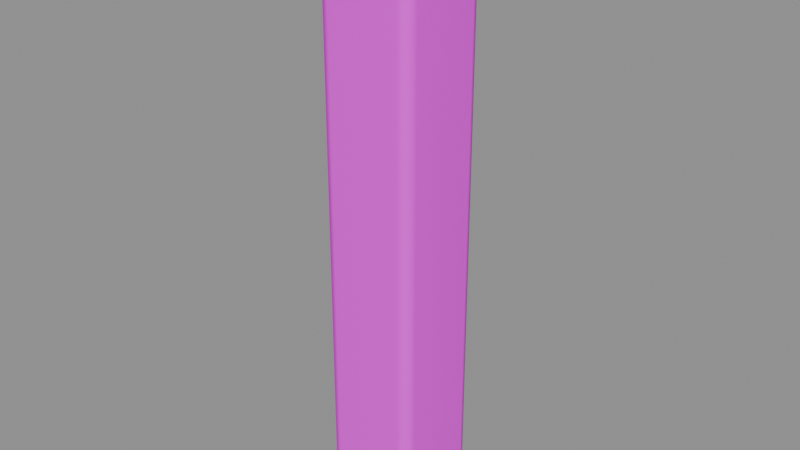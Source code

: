 # Source: parapet_post.blend  (saved by Blender 5.2.45; exported with 4.5.12 LTS)
import bpy
from mathutils import Matrix  # noqa: F401  (used for matrix-valued properties, if any)

bpy.ops.wm.read_factory_settings(use_empty=True)
scene = bpy.context.scene
scene.name = 'Component_parapet_post'

# ---- collections
col_sea_scene_solar_parapet_post = bpy.data.collections.new('SEA-SCENE-SOLAR-PARAPET-POST'); scene.collection.children.link(col_sea_scene_solar_parapet_post)

# ---- images (referenced by path relative to the original .blend; pixels are not part of the script)
import os
ASSET_DIR = os.environ.get("B2B_ASSET_DIR", "")  # directory of the original .blend (textures are referenced by path, not embedded)
HERE = os.path.dirname(os.path.abspath(__file__))  # packed textures are extracted next to this script under _unpacked/

def load_image(name, relpath, width, height, colorspace="sRGB"):
    """Load a texture the original file referenced (path relative to the .blend, or extracted next to this script)."""
    p = next((c for c in (os.path.join(HERE, relpath), os.path.join(ASSET_DIR, relpath)) if relpath and os.path.exists(c)), "")
    if p:
        img = bpy.data.images.load(p, check_existing=True)
        img.name = name
    else:  # same state as the original file: an image datablock whose file is absent (Cycles renders it pink)
        img = bpy.data.images.new(name, width, height)
        img.source = "FILE"
        img.filepath = "//" + (relpath or name)
    img.colorspace_settings.name = colorspace
    return img
img_sea______8x8 = load_image('SEA_公共色板_8x8', 'sea_cozy_8x8_512.png', 1024, 1024, 'sRGB')

# ---- materials (node trees are filled in below, after node groups)
mat_sea_matte = bpy.data.materials.new('SEA_Matte')

# ---- material node trees
mat_sea_matte.use_nodes = True; mat_sea_matte.node_tree.nodes.clear()
_N = mat_sea_matte.node_tree.nodes; _L = mat_sea_matte.node_tree.links
n0 = _N.new('ShaderNodeBsdfPrincipled'); n0.name = 'Principled BSDF'; n0.location = (0, 0)
n0.inputs[2].default_value = 0.74
n0.inputs[10].default_value = 0.005
n1 = _N.new('ShaderNodeTexImage'); n1.name = 'Image Texture'; n1.location = (0, 0)
n1.image = img_sea______8x8
n1.interpolation = 'Closest'
n1.extension = 'EXTEND'
n2 = _N.new('ShaderNodeUVMap'); n2.name = 'UV Map'; n2.location = (0, 0)
n2.width = 160
n2.uv_map = 'PaletteUV'
n3 = _N.new('ShaderNodeOutputMaterial'); n3.name = 'Material Output'; n3.location = (0, 0)
_L.new(n2.outputs[0], n1.inputs[0])
_L.new(n1.outputs[0], n0.inputs[0])
_L.new(n0.outputs[0], n3.inputs[0])
n3.is_active_output = True

# ---- meshes
me_parapet_post_body_mesh = bpy.data.meshes.new('parapet_post_body_mesh')
me_parapet_post_body_mesh.from_pydata([(-0.068, -0.068, 0.0), (-0.068, -0.09, 0.022), (-0.09, -0.068, 0.022), (-0.068, -0.08356, 0.006444), (-0.0807, -0.0807, 0.009298), (-0.08356, -0.08356, 0.022), (-0.08356, -0.068, 0.006444), (-0.068, -0.09, 1.018), (-0.068, -0.068, 1.04), (-0.09, -0.068, 1.018), (-0.068, -0.08356, 1.034), (-0.0807, -0.0807, 1.031), (-0.08356, -0.068, 1.034), (-0.08356, -0.08356, 1.018), (-0.068, 0.068, 0.0), (-0.09, 0.068, 0.022), (-0.068, 0.09, 0.022), (-0.08356, 0.068, 0.006444), (-0.0807, 0.0807, 0.009298), (-0.08356, 0.08356, 0.022), (-0.068, 0.08356, 0.006444), (-0.068, 0.068, 1.04), (-0.068, 0.09, 1.018), (-0.09, 0.068, 1.018), (-0.068, 0.08356, 1.034), (-0.0807, 0.0807, 1.031), (-0.08356, 0.08356, 1.018), (-0.08356, 0.068, 1.034), (0.068, -0.068, 0.0), (0.09, -0.068, 0.022), (0.068, -0.09, 0.022), (0.08356, -0.068, 0.006444), (0.0807, -0.0807, 0.009298), (0.08356, -0.08356, 0.022), (0.068, -0.08356, 0.006444), (0.068, -0.068, 1.04), (0.068, -0.09, 1.018), (0.09, -0.068, 1.018), (0.068, -0.08356, 1.034), (0.0807, -0.0807, 1.031), (0.08356, -0.08356, 1.018), (0.08356, -0.068, 1.034), (0.068, 0.068, 0.0), (0.068, 0.09, 0.022), (0.09, 0.068, 0.022), (0.068, 0.08356, 0.006444), (0.0807, 0.0807, 0.009298), (0.08356, 0.08356, 0.022), (0.08356, 0.068, 0.006444), (0.068, 0.068, 1.04), (0.09, 0.068, 1.018), (0.068, 0.09, 1.018), (0.08356, 0.068, 1.034), (0.0807, 0.0807, 1.031), (0.08356, 0.08356, 1.018), (0.068, 0.08356, 1.034), (-0.09, -0.09, 1.04), (-0.09, -0.11, 1.06), (-0.11, -0.09, 1.06), (-0.09, -0.1041, 1.046), (-0.1015, -0.1015, 1.048), (-0.1041, -0.1041, 1.06), (-0.1041, -0.09, 1.046), (-0.09, -0.11, 1.09), (-0.09, -0.09, 1.11), (-0.11, -0.09, 1.09), (-0.09, -0.1041, 1.104), (-0.1015, -0.1015, 1.102), (-0.1041, -0.09, 1.104), (-0.1041, -0.1041, 1.09), (-0.09, 0.09, 1.04), (-0.11, 0.09, 1.06), (-0.09, 0.11, 1.06), (-0.1041, 0.09, 1.046), (-0.1015, 0.1015, 1.048), (-0.1041, 0.1041, 1.06), (-0.09, 0.1041, 1.046), (-0.09, 0.09, 1.11), (-0.09, 0.11, 1.09), (-0.11, 0.09, 1.09), (-0.09, 0.1041, 1.104), (-0.1015, 0.1015, 1.102), (-0.1041, 0.1041, 1.09), (-0.1041, 0.09, 1.104), (0.09, -0.09, 1.04), (0.11, -0.09, 1.06), (0.09, -0.11, 1.06), (0.1041, -0.09, 1.046), (0.1015, -0.1015, 1.048), (0.1041, -0.1041, 1.06), (0.09, -0.1041, 1.046), (0.09, -0.09, 1.11), (0.09, -0.11, 1.09), (0.11, -0.09, 1.09), (0.09, -0.1041, 1.104), (0.1015, -0.1015, 1.102), (0.1041, -0.1041, 1.09), (0.1041, -0.09, 1.104), (0.09, 0.09, 1.04), (0.09, 0.11, 1.06), (0.11, 0.09, 1.06), (0.09, 0.1041, 1.046), (0.1015, 0.1015, 1.048), (0.1041, 0.1041, 1.06), (0.1041, 0.09, 1.046), (0.09, 0.09, 1.11), (0.11, 0.09, 1.09), (0.09, 0.11, 1.09), (0.1041, 0.09, 1.104), (0.1015, 0.1015, 1.102), (0.1041, 0.1041, 1.09), (0.09, 0.1041, 1.104)], [], [(0, 3, 4, 6), (1, 5, 4, 3), (2, 6, 4, 5), (7, 10, 11, 13), (8, 12, 11, 10), (9, 13, 11, 12), (14, 17, 18, 20), (15, 19, 18, 17), (16, 20, 18, 19), (21, 24, 25, 27), (22, 26, 25, 24), (23, 27, 25, 26), (28, 31, 32, 34), (29, 33, 32, 31), (30, 34, 32, 33), (35, 38, 39, 41), (36, 40, 39, 38), (37, 41, 39, 40), (42, 45, 46, 48), (43, 47, 46, 45), (44, 48, 46, 47), (49, 52, 53, 55), (50, 54, 53, 52), (51, 55, 53, 54), (14, 0, 6, 17), (17, 6, 2, 15), (1, 7, 13, 5), (5, 13, 9, 2), (8, 21, 27, 12), (12, 27, 23, 9), (22, 16, 19, 26), (26, 19, 15, 23), (42, 14, 20, 45), (45, 20, 16, 43), (21, 49, 55, 24), (24, 55, 51, 22), (50, 44, 47, 54), (54, 47, 43, 51), (28, 42, 48, 31), (31, 48, 44, 29), (49, 35, 41, 52), (52, 41, 37, 50), (36, 30, 33, 40), (40, 33, 29, 37), (0, 28, 34, 3), (3, 34, 30, 1), (35, 8, 10, 38), (38, 10, 7, 36), (14, 42, 28, 0), (2, 9, 23, 15), (30, 36, 7, 1), (49, 21, 8, 35), (16, 22, 51, 43), (44, 50, 37, 29), (56, 59, 60, 62), (57, 61, 60, 59), (58, 62, 60, 61), (63, 66, 67, 69), (64, 68, 67, 66), (65, 69, 67, 68), (70, 73, 74, 76), (71, 75, 74, 73), (72, 76, 74, 75), (77, 80, 81, 83), (78, 82, 81, 80), (79, 83, 81, 82), (84, 87, 88, 90), (85, 89, 88, 87), (86, 90, 88, 89), (91, 94, 95, 97), (92, 96, 95, 94), (93, 97, 95, 96), (98, 101, 102, 104), (99, 103, 102, 101), (100, 104, 102, 103), (105, 108, 109, 111), (106, 110, 109, 108), (107, 111, 109, 110), (70, 56, 62, 73), (73, 62, 58, 71), (57, 63, 69, 61), (61, 69, 65, 58), (64, 77, 83, 68), (68, 83, 79, 65), (78, 72, 75, 82), (82, 75, 71, 79), (98, 70, 76, 101), (101, 76, 72, 99), (77, 105, 111, 80), (80, 111, 107, 78), (106, 100, 103, 110), (110, 103, 99, 107), (84, 98, 104, 87), (87, 104, 100, 85), (105, 91, 97, 108), (108, 97, 93, 106), (92, 86, 89, 96), (96, 89, 85, 93), (56, 84, 90, 59), (59, 90, 86, 57), (91, 64, 66, 94), (94, 66, 63, 92), (70, 98, 84, 56), (58, 65, 79, 71), (86, 92, 63, 57), (105, 77, 64, 91), (72, 78, 107, 99), (100, 106, 93, 85)])
me_parapet_post_body_mesh.polygons.foreach_set('use_smooth', [True] * 108)
_uv = me_parapet_post_body_mesh.uv_layers.new(name='PaletteUV')
_uv.uv.foreach_set('vector', [0.0845, 0.9375, 0.0625, 0.9595, 0.0405, 0.9375, 0.0625, 0.9155, 0.0845, 0.9375, 0.0625, 0.9595, 0.0405, 0.9375, 0.0625, 0.9155, 0.0845, 0.9375, 0.0625, 0.9595, 0.0405, 0.9375, 0.0625, 0.9155, 0.0845, 0.9375, 0.0625, 0.9595, 0.0405, 0.9375, 0.0625, 0.9155, 0.0845, 0.9375, 0.0625, 0.9595, 0.0405, 0.9375, 0.0625, 0.9155, 0.0845, 0.9375, 0.0625, 0.9595, 0.0405, 0.9375, 0.0625, 0.9155, 0.0845, 0.9375, 0.0625, 0.9595, 0.0405, 0.9375, 0.0625, 0.9155, 0.0845, 0.9375, 0.0625, 0.9595, 0.0405, 0.9375, 0.0625, 0.9155, 0.0845, 0.9375, 0.0625, 0.9595, 0.0405, 0.9375, 0.0625, 0.9155, 0.0845, 0.9375, 0.0625, 0.9595, 0.0405, 0.9375, 0.0625, 0.9155, 0.0845, 0.9375, 0.0625, 0.9595, 0.0405, 0.9375, 0.0625, 0.9155, 0.0845, 0.9375, 0.0625, 0.9595, 0.0405, 0.9375, 0.0625, 0.9155, 0.0845, 0.9375, 0.0625, 0.9595, 0.0405, 0.9375, 0.0625, 0.9155, 0.0845, 0.9375, 0.0625, 0.9595, 0.0405, 0.9375, 0.0625, 0.9155, 0.0845, 0.9375, 0.0625, 0.9595, 0.0405, 0.9375, 0.0625, 0.9155, 0.0845, 0.9375, 0.0625, 0.9595, 0.0405, 0.9375, 0.0625, 0.9155, 0.0845, 0.9375, 0.0625, 0.9595, 0.0405, 0.9375, 0.0625, 0.9155, 0.0845, 0.9375, 0.0625, 0.9595, 0.0405, 0.9375, 0.0625, 0.9155, 0.0845, 0.9375, 0.0625, 0.9595, 0.0405, 0.9375, 0.0625, 0.9155, 0.0845, 0.9375, 0.0625, 0.9595, 0.0405, 0.9375, 0.0625, 0.9155, 0.0845, 0.9375, 0.0625, 0.9595, 0.0405, 0.9375, 0.0625, 0.9155, 0.0845, 0.9375, 0.0625, 0.9595, 0.0405, 0.9375, 0.0625, 0.9155, 0.0845, 0.9375, 0.0625, 0.9595, 0.0405, 0.9375, 0.0625, 0.9155, 0.0845, 0.9375, 0.0625, 0.9595, 0.0405, 0.9375, 0.0625, 0.9155, 0.0845, 0.9375, 0.0625, 0.9595, 0.0405, 0.9375, 0.0625, 0.9155, 0.0845, 0.9375, 0.0625, 0.9595, 0.0405, 0.9375, 0.0625, 0.9155, 0.0845, 0.9375, 0.0625, 0.9595, 0.0405, 0.9375, 0.0625, 0.9155, 0.0845, 0.9375, 0.0625, 0.9595, 0.0405, 0.9375, 0.0625, 0.9155, 0.0845, 0.9375, 0.0625, 0.9595, 0.0405, 0.9375, 0.0625, 0.9155, 0.0845, 0.9375, 0.0625, 0.9595, 0.0405, 0.9375, 0.0625, 0.9155, 0.0845, 0.9375, 0.0625, 0.9595, 0.0405, 0.9375, 0.0625, 0.9155, 0.0845, 0.9375, 0.0625, 0.9595, 0.0405, 0.9375, 0.0625, 0.9155, 0.0845, 0.9375, 0.0625, 0.9595, 0.0405, 0.9375, 0.0625, 0.9155, 0.0845, 0.9375, 0.0625, 0.9595, 0.0405, 0.9375, 0.0625, 0.9155, 0.0845, 0.9375, 0.0625, 0.9595, 0.0405, 0.9375, 0.0625, 0.9155, 0.0845, 0.9375, 0.0625, 0.9595, 0.0405, 0.9375, 0.0625, 0.9155, 0.0845, 0.9375, 0.0625, 0.9595, 0.0405, 0.9375, 0.0625, 0.9155, 0.0845, 0.9375, 0.0625, 0.9595, 0.0405, 0.9375, 0.0625, 0.9155, 0.0845, 0.9375, 0.0625, 0.9595, 0.0405, 0.9375, 0.0625, 0.9155, 0.0845, 0.9375, 0.0625, 0.9595, 0.0405, 0.9375, 0.0625, 0.9155, 0.0845, 0.9375, 0.0625, 0.9595, 0.0405, 0.9375, 0.0625, 0.9155, 0.0845, 0.9375, 0.0625, 0.9595, 0.0405, 0.9375, 0.0625, 0.9155, 0.0845, 0.9375, 0.0625, 0.9595, 0.0405, 0.9375, 0.0625, 0.9155, 0.0845, 0.9375, 0.0625, 0.9595, 0.0405, 0.9375, 0.0625, 0.9155, 0.0845, 0.9375, 0.0625, 0.9595, 0.0405, 0.9375, 0.0625, 0.9155, 0.0845, 0.9375, 0.0625, 0.9595, 0.0405, 0.9375, 0.0625, 0.9155, 0.0845, 0.9375, 0.0625, 0.9595, 0.0405, 0.9375, 0.0625, 0.9155, 0.0845, 0.9375, 0.0625, 0.9595, 0.0405, 0.9375, 0.0625, 0.9155, 0.0845, 0.9375, 0.0625, 0.9595, 0.0405, 0.9375, 0.0625, 0.9155, 0.0845, 0.9375, 0.0625, 0.9595, 0.0405, 0.9375, 0.0625, 0.9155, 0.0845, 0.9375, 0.0625, 0.9595, 0.0405, 0.9375, 0.0625, 0.9155, 0.0845, 0.9375, 0.0625, 0.9595, 0.0405, 0.9375, 0.0625, 0.9155, 0.0845, 0.9375, 0.0625, 0.9595, 0.0405, 0.9375, 0.0625, 0.9155, 0.0845, 0.9375, 0.0625, 0.9595, 0.0405, 0.9375, 0.0625, 0.9155, 0.5845, 0.9375, 0.5625, 0.9595, 0.5405, 0.9375, 0.5625, 0.9155, 0.5845, 0.9375, 0.5625, 0.9595, 0.5405, 0.9375, 0.5625, 0.9155, 0.5845, 0.9375, 0.5625, 0.9595, 0.5405, 0.9375, 0.5625, 0.9155, 0.5845, 0.9375, 0.5625, 0.9595, 0.5405, 0.9375, 0.5625, 0.9155, 0.5845, 0.9375, 0.5625, 0.9595, 0.5405, 0.9375, 0.5625, 0.9155, 0.5845, 0.9375, 0.5625, 0.9595, 0.5405, 0.9375, 0.5625, 0.9155, 0.5845, 0.9375, 0.5625, 0.9595, 0.5405, 0.9375, 0.5625, 0.9155, 0.5845, 0.9375, 0.5625, 0.9595, 0.5405, 0.9375, 0.5625, 0.9155, 0.5845, 0.9375, 0.5625, 0.9595, 0.5405, 0.9375, 0.5625, 0.9155, 0.5845, 0.9375, 0.5625, 0.9595, 0.5405, 0.9375, 0.5625, 0.9155, 0.5845, 0.9375, 0.5625, 0.9595, 0.5405, 0.9375, 0.5625, 0.9155, 0.5845, 0.9375, 0.5625, 0.9595, 0.5405, 0.9375, 0.5625, 0.9155, 0.5845, 0.9375, 0.5625, 0.9595, 0.5405, 0.9375, 0.5625, 0.9155, 0.5845, 0.9375, 0.5625, 0.9595, 0.5405, 0.9375, 0.5625, 0.9155, 0.5845, 0.9375, 0.5625, 0.9595, 0.5405, 0.9375, 0.5625, 0.9155, 0.5845, 0.9375, 0.5625, 0.9595, 0.5405, 0.9375, 0.5625, 0.9155, 0.5845, 0.9375, 0.5625, 0.9595, 0.5405, 0.9375, 0.5625, 0.9155, 0.5845, 0.9375, 0.5625, 0.9595, 0.5405, 0.9375, 0.5625, 0.9155, 0.5845, 0.9375, 0.5625, 0.9595, 0.5405, 0.9375, 0.5625, 0.9155, 0.5845, 0.9375, 0.5625, 0.9595, 0.5405, 0.9375, 0.5625, 0.9155, 0.5845, 0.9375, 0.5625, 0.9595, 0.5405, 0.9375, 0.5625, 0.9155, 0.5845, 0.9375, 0.5625, 0.9595, 0.5405, 0.9375, 0.5625, 0.9155, 0.5845, 0.9375, 0.5625, 0.9595, 0.5405, 0.9375, 0.5625, 0.9155, 0.5845, 0.9375, 0.5625, 0.9595, 0.5405, 0.9375, 0.5625, 0.9155, 0.5845, 0.9375, 0.5625, 0.9595, 0.5405, 0.9375, 0.5625, 0.9155, 0.5845, 0.9375, 0.5625, 0.9595, 0.5405, 0.9375, 0.5625, 0.9155, 0.5845, 0.9375, 0.5625, 0.9595, 0.5405, 0.9375, 0.5625, 0.9155, 0.5845, 0.9375, 0.5625, 0.9595, 0.5405, 0.9375, 0.5625, 0.9155, 0.5845, 0.9375, 0.5625, 0.9595, 0.5405, 0.9375, 0.5625, 0.9155, 0.5845, 0.9375, 0.5625, 0.9595, 0.5405, 0.9375, 0.5625, 0.9155, 0.5845, 0.9375, 0.5625, 0.9595, 0.5405, 0.9375, 0.5625, 0.9155, 0.5845, 0.9375, 0.5625, 0.9595, 0.5405, 0.9375, 0.5625, 0.9155, 0.5845, 0.9375, 0.5625, 0.9595, 0.5405, 0.9375, 0.5625, 0.9155, 0.5845, 0.9375, 0.5625, 0.9595, 0.5405, 0.9375, 0.5625, 0.9155, 0.5845, 0.9375, 0.5625, 0.9595, 0.5405, 0.9375, 0.5625, 0.9155, 0.5845, 0.9375, 0.5625, 0.9595, 0.5405, 0.9375, 0.5625, 0.9155, 0.5845, 0.9375, 0.5625, 0.9595, 0.5405, 0.9375, 0.5625, 0.9155, 0.5845, 0.9375, 0.5625, 0.9595, 0.5405, 0.9375, 0.5625, 0.9155, 0.5845, 0.9375, 0.5625, 0.9595, 0.5405, 0.9375, 0.5625, 0.9155, 0.5845, 0.9375, 0.5625, 0.9595, 0.5405, 0.9375, 0.5625, 0.9155, 0.5845, 0.9375, 0.5625, 0.9595, 0.5405, 0.9375, 0.5625, 0.9155, 0.5845, 0.9375, 0.5625, 0.9595, 0.5405, 0.9375, 0.5625, 0.9155, 0.5845, 0.9375, 0.5625, 0.9595, 0.5405, 0.9375, 0.5625, 0.9155, 0.5845, 0.9375, 0.5625, 0.9595, 0.5405, 0.9375, 0.5625, 0.9155, 0.5845, 0.9375, 0.5625, 0.9595, 0.5405, 0.9375, 0.5625, 0.9155, 0.5845, 0.9375, 0.5625, 0.9595, 0.5405, 0.9375, 0.5625, 0.9155, 0.5845, 0.9375, 0.5625, 0.9595, 0.5405, 0.9375, 0.5625, 0.9155, 0.5845, 0.9375, 0.5625, 0.9595, 0.5405, 0.9375, 0.5625, 0.9155, 0.5845, 0.9375, 0.5625, 0.9595, 0.5405, 0.9375, 0.5625, 0.9155, 0.5845, 0.9375, 0.5625, 0.9595, 0.5405, 0.9375, 0.5625, 0.9155, 0.5845, 0.9375, 0.5625, 0.9595, 0.5405, 0.9375, 0.5625, 0.9155, 0.5845, 0.9375, 0.5625, 0.9595, 0.5405, 0.9375, 0.5625, 0.9155, 0.5845, 0.9375, 0.5625, 0.9595, 0.5405, 0.9375, 0.5625, 0.9155, 0.5845, 0.9375, 0.5625, 0.9595, 0.5405, 0.9375, 0.5625, 0.9155])
me_parapet_post_body_mesh.materials.append(mat_sea_matte)
me_parapet_post_body_mesh.update()
me_parapet_post_body_mesh.normals_split_custom_set([tuple(v) for v in zip(*[iter([-0.04132, -0.04132, -0.9983, -0.03139, -0.7068, -0.7067, -0.5774, -0.5774, -0.5773, -0.7068, -0.03139, -0.7068, -0.04232, -0.9991, -0.006214, -0.7071, -0.7071, -0.004653, -0.5774, -0.5774, -0.5773, -0.03139, -0.7068, -0.7067, -0.9991, -0.04233, -0.006211, -0.7068, -0.03139, -0.7068, -0.5774, -0.5774, -0.5773, -0.7071, -0.7071, -0.004653, -0.04233, -0.9991, 0.00621, -0.03139, -0.7067, 0.7068, -0.5774, -0.5774, 0.5773, -0.7071, -0.7071, 0.004653, -0.04132, -0.04132, 0.9983, -0.7068, -0.03139, 0.7067, -0.5774, -0.5774, 0.5773, -0.03139, -0.7067, 0.7068, -0.9991, -0.04232, 0.006212, -0.7071, -0.7071, 0.004653, -0.5774, -0.5774, 0.5773, -0.7068, -0.03139, 0.7067, -0.04132, 0.04132, -0.9983, -0.7068, 0.03139, -0.7067, -0.5774, 0.5774, -0.5773, -0.03139, 0.7068, -0.7068, -0.9991, 0.04232, -0.006214, -0.7071, 0.7071, -0.004653, -0.5774, 0.5774, -0.5773, -0.7068, 0.03139, -0.7067, -0.04233, 0.9991, -0.006211, -0.03139, 0.7068, -0.7068, -0.5774, 0.5774, -0.5773, -0.7071, 0.7071, -0.004653, -0.04132, 0.04132, 0.9983, -0.03139, 0.7068, 0.7067, -0.5774, 0.5774, 0.5774, -0.7068, 0.03139, 0.7068, -0.04232, 0.9991, 0.006212, -0.7071, 0.7071, 0.004653, -0.5774, 0.5774, 0.5774, -0.03139, 0.7068, 0.7067, -0.9991, 0.04233, 0.00621, -0.7068, 0.03139, 0.7068, -0.5774, 0.5774, 0.5774, -0.7071, 0.7071, 0.004653, 0.04132, -0.04132, -0.9983, 0.7068, -0.03139, -0.7067, 0.5774, -0.5774, -0.5773, 0.03139, -0.7068, -0.7068, 0.9991, -0.04232, -0.006214, 0.7071, -0.7071, -0.004653, 0.5774, -0.5774, -0.5773, 0.7068, -0.03139, -0.7067, 0.04233, -0.9991, -0.006211, 0.03139, -0.7068, -0.7068, 0.5774, -0.5774, -0.5773, 0.7071, -0.7071, -0.004653, 0.04132, -0.04132, 0.9983, 0.03139, -0.7068, 0.7067, 0.5774, -0.5774, 0.5774, 0.7068, -0.03139, 0.7068, 0.04232, -0.9991, 0.006212, 0.7071, -0.7071, 0.004653, 0.5774, -0.5774, 0.5774, 0.03139, -0.7068, 0.7067, 0.9991, -0.04233, 0.00621, 0.7068, -0.03139, 0.7068, 0.5774, -0.5774, 0.5774, 0.7071, -0.7071, 0.004653, 0.04132, 0.04132, -0.9983, 0.03139, 0.7068, -0.7067, 0.5774, 0.5774, -0.5773, 0.7068, 0.03139, -0.7068, 0.04232, 0.9991, -0.006214, 0.7071, 0.7071, -0.004653, 0.5774, 0.5774, -0.5773, 0.03139, 0.7068, -0.7067, 0.9991, 0.04233, -0.006211, 0.7068, 0.03139, -0.7068, 0.5774, 0.5774, -0.5773, 0.7071, 0.7071, -0.004653, 0.04132, 0.04132, 0.9983, 0.7068, 0.03139, 0.7067, 0.5774, 0.5774, 0.5773, 0.03139, 0.7068, 0.7068, 0.9991, 0.04232, 0.006212, 0.7071, 0.7071, 0.004653, 0.5774, 0.5774, 0.5773, 0.7068, 0.03139, 0.7067, 0.04233, 0.9991, 0.00621, 0.03139, 0.7068, 0.7068, 0.5774, 0.5774, 0.5773, 0.7071, 0.7071, 0.004653, -0.04132, 0.04132, -0.9983, -0.04132, -0.04132, -0.9983, -0.7068, -0.03139, -0.7068, -0.7068, 0.03139, -0.7067, -0.7068, 0.03139, -0.7067, -0.7068, -0.03139, -0.7068, -0.9991, -0.04233, -0.006211, -0.9991, 0.04232, -0.006214, -0.04232, -0.9991, -0.006214, -0.04233, -0.9991, 0.00621, -0.7071, -0.7071, 0.004653, -0.7071, -0.7071, -0.004653, -0.7071, -0.7071, -0.004653, -0.7071, -0.7071, 0.004653, -0.9991, -0.04232, 0.006212, -0.9991, -0.04233, -0.006211, -0.04132, -0.04132, 0.9983, -0.04132, 0.04132, 0.9983, -0.7068, 0.03139, 0.7068, -0.7068, -0.03139, 0.7067, -0.7068, -0.03139, 0.7067, -0.7068, 0.03139, 0.7068, -0.9991, 0.04233, 0.00621, -0.9991, -0.04232, 0.006212, -0.04232, 0.9991, 0.006212, -0.04233, 0.9991, -0.006211, -0.7071, 0.7071, -0.004653, -0.7071, 0.7071, 0.004653, -0.7071, 0.7071, 0.004653, -0.7071, 0.7071, -0.004653, -0.9991, 0.04232, -0.006214, -0.9991, 0.04233, 0.00621, 0.04132, 0.04132, -0.9983, -0.04132, 0.04132, -0.9983, -0.03139, 0.7068, -0.7068, 0.03139, 0.7068, -0.7067, 0.03139, 0.7068, -0.7067, -0.03139, 0.7068, -0.7068, -0.04233, 0.9991, -0.006211, 0.04232, 0.9991, -0.006214, -0.04132, 0.04132, 0.9983, 0.04132, 0.04132, 0.9983, 0.03139, 0.7068, 0.7068, -0.03139, 0.7068, 0.7067, -0.03139, 0.7068, 0.7067, 0.03139, 0.7068, 0.7068, 0.04233, 0.9991, 0.00621, -0.04232, 0.9991, 0.006212, 0.9991, 0.04232, 0.006212, 0.9991, 0.04233, -0.006211, 0.7071, 0.7071, -0.004653, 0.7071, 0.7071, 0.004653, 0.7071, 0.7071, 0.004653, 0.7071, 0.7071, -0.004653, 0.04232, 0.9991, -0.006214, 0.04233, 0.9991, 0.00621, 0.04132, -0.04132, -0.9983, 0.04132, 0.04132, -0.9983, 0.7068, 0.03139, -0.7068, 0.7068, -0.03139, -0.7067, 0.7068, -0.03139, -0.7067, 0.7068, 0.03139, -0.7068, 0.9991, 0.04233, -0.006211, 0.9991, -0.04232, -0.006214, 0.04132, 0.04132, 0.9983, 0.04132, -0.04132, 0.9983, 0.7068, -0.03139, 0.7068, 0.7068, 0.03139, 0.7067, 0.7068, 0.03139, 0.7067, 0.7068, -0.03139, 0.7068, 0.9991, -0.04233, 0.00621, 0.9991, 0.04232, 0.006212, 0.04232, -0.9991, 0.006212, 0.04233, -0.9991, -0.006211, 0.7071, -0.7071, -0.004653, 0.7071, -0.7071, 0.004653, 0.7071, -0.7071, 0.004653, 0.7071, -0.7071, -0.004653, 0.9991, -0.04232, -0.006214, 0.9991, -0.04233, 0.00621, -0.04132, -0.04132, -0.9983, 0.04132, -0.04132, -0.9983, 0.03139, -0.7068, -0.7068, -0.03139, -0.7068, -0.7067, -0.03139, -0.7068, -0.7067, 0.03139, -0.7068, -0.7068, 0.04233, -0.9991, -0.006211, -0.04232, -0.9991, -0.006214, 0.04132, -0.04132, 0.9983, -0.04132, -0.04132, 0.9983, -0.03139, -0.7067, 0.7068, 0.03139, -0.7068, 0.7067, 0.03139, -0.7068, 0.7067, -0.03139, -0.7067, 0.7068, -0.04233, -0.9991, 0.00621, 0.04232, -0.9991, 0.006212, -0.04132, 0.04132, -0.9983, 0.04132, 0.04132, -0.9983, 0.04132, -0.04132, -0.9983, -0.04132, -0.04132, -0.9983, -0.9991, -0.04233, -0.006211, -0.9991, -0.04232, 0.006212, -0.9991, 0.04233, 0.00621, -0.9991, 0.04232, -0.006214, 0.04233, -0.9991, -0.006211, 0.04232, -0.9991, 0.006212, -0.04233, -0.9991, 0.00621, -0.04232, -0.9991, -0.006214, 0.04132, 0.04132, 0.9983, -0.04132, 0.04132, 0.9983, -0.04132, -0.04132, 0.9983, 0.04132, -0.04132, 0.9983, -0.04233, 0.9991, -0.006211, -0.04232, 0.9991, 0.006212, 0.04233, 0.9991, 0.00621, 0.04232, 0.9991, -0.006214, 0.9991, 0.04233, -0.006211, 0.9991, 0.04232, 0.006212, 0.9991, -0.04233, 0.00621, 0.9991, -0.04232, -0.006214, -0.02961, -0.02961, -0.9991, -0.02213, -0.7069, -0.7069, -0.5774, -0.5773, -0.5773, -0.7069, -0.02212, -0.7069, -0.02739, -0.9912, -0.1294, -0.7034, -0.7034, -0.1022, -0.5774, -0.5773, -0.5773, -0.02213, -0.7069, -0.7069, -0.9912, -0.02739, -0.1294, -0.7069, -0.02212, -0.7069, -0.5774, -0.5773, -0.5773, -0.7034, -0.7034, -0.1022, -0.02739, -0.9912, 0.1294, -0.02213, -0.7069, 0.7069, -0.5774, -0.5773, 0.5773, -0.7034, -0.7034, 0.1022, -0.02961, -0.02961, 0.9991, -0.7069, -0.02212, 0.7069, -0.5774, -0.5773, 0.5773, -0.02213, -0.7069, 0.7069, -0.9912, -0.02739, 0.1294, -0.7034, -0.7034, 0.1022, -0.5774, -0.5773, 0.5773, -0.7069, -0.02212, 0.7069, -0.02961, 0.02961, -0.9991, -0.7069, 0.02212, -0.7069, -0.5774, 0.5773, -0.5773, -0.02213, 0.7069, -0.7069, -0.9912, 0.02739, -0.1294, -0.7034, 0.7034, -0.1022, -0.5774, 0.5773, -0.5773, -0.7069, 0.02212, -0.7069, -0.02739, 0.9912, -0.1294, -0.02213, 0.7069, -0.7069, -0.5774, 0.5773, -0.5773, -0.7034, 0.7034, -0.1022, -0.02961, 0.02961, 0.9991, -0.02213, 0.7069, 0.7069, -0.5774, 0.5773, 0.5773, -0.7069, 0.02212, 0.7069, -0.02739, 0.9912, 0.1294, -0.7034, 0.7034, 0.1022, -0.5774, 0.5773, 0.5773, -0.02213, 0.7069, 0.7069, -0.9912, 0.02739, 0.1294, -0.7069, 0.02212, 0.7069, -0.5774, 0.5773, 0.5773, -0.7034, 0.7034, 0.1022, 0.02961, -0.02961, -0.9991, 0.7069, -0.02212, -0.7069, 0.5774, -0.5773, -0.5773, 0.02213, -0.7069, -0.7069, 0.9912, -0.02739, -0.1294, 0.7034, -0.7034, -0.1022, 0.5774, -0.5773, -0.5773, 0.7069, -0.02212, -0.7069, 0.02739, -0.9912, -0.1294, 0.02213, -0.7069, -0.7069, 0.5774, -0.5773, -0.5773, 0.7034, -0.7034, -0.1022, 0.02961, -0.02961, 0.9991, 0.02213, -0.7069, 0.7069, 0.5774, -0.5773, 0.5773, 0.7069, -0.02212, 0.7069, 0.02739, -0.9912, 0.1294, 0.7034, -0.7034, 0.1022, 0.5774, -0.5773, 0.5773, 0.02213, -0.7069, 0.7069, 0.9912, -0.02739, 0.1294, 0.7069, -0.02212, 0.7069, 0.5774, -0.5773, 0.5773, 0.7034, -0.7034, 0.1022, 0.02961, 0.02961, -0.9991, 0.02213, 0.7069, -0.7069, 0.5774, 0.5773, -0.5773, 0.7069, 0.02212, -0.7069, 0.02739, 0.9912, -0.1294, 0.7034, 0.7034, -0.1022, 0.5774, 0.5773, -0.5773, 0.02213, 0.7069, -0.7069, 0.9912, 0.02739, -0.1294, 0.7069, 0.02212, -0.7069, 0.5774, 0.5773, -0.5773, 0.7034, 0.7034, -0.1022, 0.02961, 0.02961, 0.9991, 0.7069, 0.02212, 0.7069, 0.5774, 0.5773, 0.5773, 0.02213, 0.7069, 0.7069, 0.9912, 0.02739, 0.1294, 0.7034, 0.7034, 0.1022, 0.5774, 0.5773, 0.5773, 0.7069, 0.02212, 0.7069, 0.02739, 0.9912, 0.1294, 0.02213, 0.7069, 0.7069, 0.5774, 0.5773, 0.5773, 0.7034, 0.7034, 0.1022, -0.02961, 0.02961, -0.9991, -0.02961, -0.02961, -0.9991, -0.7069, -0.02212, -0.7069, -0.7069, 0.02212, -0.7069, -0.7069, 0.02212, -0.7069, -0.7069, -0.02212, -0.7069, -0.9912, -0.02739, -0.1294, -0.9912, 0.02739, -0.1294, -0.02739, -0.9912, -0.1294, -0.02739, -0.9912, 0.1294, -0.7034, -0.7034, 0.1022, -0.7034, -0.7034, -0.1022, -0.7034, -0.7034, -0.1022, -0.7034, -0.7034, 0.1022, -0.9912, -0.02739, 0.1294, -0.9912, -0.02739, -0.1294, -0.02961, -0.02961, 0.9991, -0.02961, 0.02961, 0.9991, -0.7069, 0.02212, 0.7069, -0.7069, -0.02212, 0.7069, -0.7069, -0.02212, 0.7069, -0.7069, 0.02212, 0.7069, -0.9912, 0.02739, 0.1294, -0.9912, -0.02739, 0.1294, -0.02739, 0.9912, 0.1294, -0.02739, 0.9912, -0.1294, -0.7034, 0.7034, -0.1022, -0.7034, 0.7034, 0.1022, -0.7034, 0.7034, 0.1022, -0.7034, 0.7034, -0.1022, -0.9912, 0.02739, -0.1294, -0.9912, 0.02739, 0.1294, 0.02961, 0.02961, -0.9991, -0.02961, 0.02961, -0.9991, -0.02213, 0.7069, -0.7069, 0.02213, 0.7069, -0.7069, 0.02213, 0.7069, -0.7069, -0.02213, 0.7069, -0.7069, -0.02739, 0.9912, -0.1294, 0.02739, 0.9912, -0.1294, -0.02961, 0.02961, 0.9991, 0.02961, 0.02961, 0.9991, 0.02213, 0.7069, 0.7069, -0.02213, 0.7069, 0.7069, -0.02213, 0.7069, 0.7069, 0.02213, 0.7069, 0.7069, 0.02739, 0.9912, 0.1294, -0.02739, 0.9912, 0.1294, 0.9912, 0.02739, 0.1294, 0.9912, 0.02739, -0.1294, 0.7034, 0.7034, -0.1022, 0.7034, 0.7034, 0.1022, 0.7034, 0.7034, 0.1022, 0.7034, 0.7034, -0.1022, 0.02739, 0.9912, -0.1294, 0.02739, 0.9912, 0.1294, 0.02961, -0.02961, -0.9991, 0.02961, 0.02961, -0.9991, 0.7069, 0.02212, -0.7069, 0.7069, -0.02212, -0.7069, 0.7069, -0.02212, -0.7069, 0.7069, 0.02212, -0.7069, 0.9912, 0.02739, -0.1294, 0.9912, -0.02739, -0.1294, 0.02961, 0.02961, 0.9991, 0.02961, -0.02961, 0.9991, 0.7069, -0.02212, 0.7069, 0.7069, 0.02212, 0.7069, 0.7069, 0.02212, 0.7069, 0.7069, -0.02212, 0.7069, 0.9912, -0.02739, 0.1294, 0.9912, 0.02739, 0.1294, 0.02739, -0.9912, 0.1294, 0.02739, -0.9912, -0.1294, 0.7034, -0.7034, -0.1022, 0.7034, -0.7034, 0.1022, 0.7034, -0.7034, 0.1022, 0.7034, -0.7034, -0.1022, 0.9912, -0.02739, -0.1294, 0.9912, -0.02739, 0.1294, -0.02961, -0.02961, -0.9991, 0.02961, -0.02961, -0.9991, 0.02213, -0.7069, -0.7069, -0.02213, -0.7069, -0.7069, -0.02213, -0.7069, -0.7069, 0.02213, -0.7069, -0.7069, 0.02739, -0.9912, -0.1294, -0.02739, -0.9912, -0.1294, 0.02961, -0.02961, 0.9991, -0.02961, -0.02961, 0.9991, -0.02213, -0.7069, 0.7069, 0.02213, -0.7069, 0.7069, 0.02213, -0.7069, 0.7069, -0.02213, -0.7069, 0.7069, -0.02739, -0.9912, 0.1294, 0.02739, -0.9912, 0.1294, -0.02961, 0.02961, -0.9991, 0.02961, 0.02961, -0.9991, 0.02961, -0.02961, -0.9991, -0.02961, -0.02961, -0.9991, -0.9912, -0.02739, -0.1294, -0.9912, -0.02739, 0.1294, -0.9912, 0.02739, 0.1294, -0.9912, 0.02739, -0.1294, 0.02739, -0.9912, -0.1294, 0.02739, -0.9912, 0.1294, -0.02739, -0.9912, 0.1294, -0.02739, -0.9912, -0.1294, 0.02961, 0.02961, 0.9991, -0.02961, 0.02961, 0.9991, -0.02961, -0.02961, 0.9991, 0.02961, -0.02961, 0.9991, -0.02739, 0.9912, -0.1294, -0.02739, 0.9912, 0.1294, 0.02739, 0.9912, 0.1294, 0.02739, 0.9912, -0.1294, 0.9912, 0.02739, -0.1294, 0.9912, 0.02739, 0.1294, 0.9912, -0.02739, 0.1294, 0.9912, -0.02739, -0.1294])] * 3)])

# ---- objects
ob_parapet_post_body = bpy.data.objects.new('parapet_post_body', me_parapet_post_body_mesh)
ob_root_parapet_post = bpy.data.objects.new('ROOT_parapet_post', None)

# ---- transforms, parenting, visibility, modifiers, constraints
ob_parapet_post_body.parent = ob_root_parapet_post
ob_parapet_post_body.location = (0.0, 0.0, 0.0)
ob_root_parapet_post.location = (0.0, 0.0, 0.0)

# ---- collection membership
col_sea_scene_solar_parapet_post.objects.link(ob_parapet_post_body)
col_sea_scene_solar_parapet_post.objects.link(ob_root_parapet_post)

# ---- scene / render settings (as saved in the file)
scene.frame_start = 1; scene.frame_end = 250; scene.frame_set(1)
scene.render.engine = 'BLENDER_EEVEE_NEXT'
scene.render.bake_bias = 0.0
scene.render.bake_samples = 0
scene.render.compositor_device = 'GPU'
scene.eevee.use_volume_custom_range = False
scene.eevee.fast_gi_thickness_near = 0.1
scene.eevee.fast_gi_thickness_far = 0.0
scene.eevee.ray_tracing_options.screen_trace_thickness = 0.1
bpy.context.view_layer.update()

# ---- added for rendering (the .blend has no active camera and no usable light): camera, sun + grey world if the file has none
cam_auto = bpy.data.cameras.new('AutoCamera')
cam_auto.lens = 50.0
cam_auto.sensor_width = 36.0
cam_auto.clip_end = 1000.0
ob_auto_camera = bpy.data.objects.new('AutoCamera', cam_auto)
scene.collection.objects.link(ob_auto_camera)
ob_auto_camera.location = (1.06658, -1.2799, 1.40826)
ob_auto_camera.rotation_euler = (1.09748, -7.21219e-08, 0.694738)
scene.camera = ob_auto_camera
light_auto_sun = bpy.data.lights.new('AutoSun', 'SUN')
light_auto_sun.energy = 3.0
light_auto_sun.angle = 0.0523599
ob_auto_sun = bpy.data.objects.new('AutoSun', light_auto_sun)
scene.collection.objects.link(ob_auto_sun)
ob_auto_sun.rotation_euler = (0.872665, 0.174533, 0.523599)
if scene.world is None:
    world_auto = bpy.data.worlds.new('AutoWorld')
    world_auto.color = (0.3, 0.3, 0.3)
    scene.world = world_auto
bpy.context.view_layer.update()

